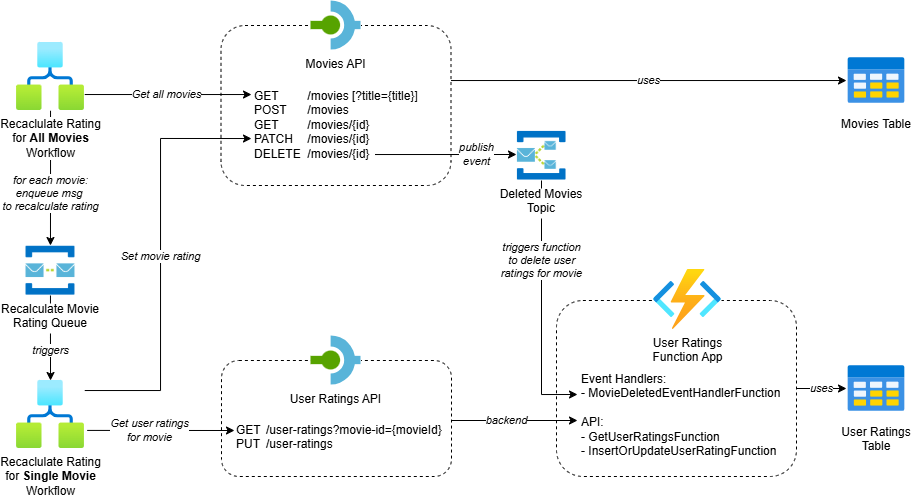

The diagram above was exported from draw.io. Its source (the exported page's mxGraphModel, read from the mxfile embedded in the PNG):
<mxGraphModel dx="1083" dy="779" grid="1" gridSize="10" guides="1" tooltips="1" connect="1" arrows="1" fold="1" page="1" pageScale="1" pageWidth="850" pageHeight="1100" background="#ffffff" math="0" shadow="0">
  <root>
    <mxCell id="0" />
    <mxCell id="1" parent="0" />
    <mxCell id="31" value="" style="rounded=1;whiteSpace=wrap;html=1;dashed=1;" vertex="1" parent="1">
      <mxGeometry x="580" y="340" width="240" height="176" as="geometry" />
    </mxCell>
    <mxCell id="2" value="" style="rounded=1;whiteSpace=wrap;html=1;dashed=1;" parent="1" vertex="1">
      <mxGeometry x="245" y="400" width="230" height="116" as="geometry" />
    </mxCell>
    <mxCell id="3" value="" style="rounded=1;whiteSpace=wrap;html=1;dashed=1;" parent="1" vertex="1">
      <mxGeometry x="244.5" y="65" width="230" height="160" as="geometry" />
    </mxCell>
    <mxCell id="4" value="uses" style="edgeStyle=orthogonalEdgeStyle;rounded=0;orthogonalLoop=1;jettySize=auto;html=1;fontStyle=2" parent="1" source="31" edge="1" target="25">
      <mxGeometry relative="1" as="geometry">
        <mxPoint x="798.5" y="402.5" as="targetPoint" />
      </mxGeometry>
    </mxCell>
    <mxCell id="5" value="User Ratings&lt;div&gt;Function App&lt;/div&gt;" style="image;aspect=fixed;html=1;points=[];align=center;fontSize=12;image=img/lib/azure2/compute/Function_Apps.svg;imageBackground=default;" parent="1" vertex="1">
      <mxGeometry x="677" y="309" width="68" height="60" as="geometry" />
    </mxCell>
    <mxCell id="7" value="triggers" style="edgeStyle=orthogonalEdgeStyle;rounded=0;orthogonalLoop=1;jettySize=auto;html=1;fontStyle=2" parent="1" source="23" target="13" edge="1">
      <mxGeometry x="0.2941" relative="1" as="geometry">
        <mxPoint as="offset" />
        <mxPoint x="74" y="347" as="sourcePoint" />
      </mxGeometry>
    </mxCell>
    <mxCell id="8" value="&lt;font style=&quot;color: rgb(0, 0, 0);&quot;&gt;for each movie:&lt;/font&gt;&lt;div&gt;&lt;font style=&quot;color: rgb(0, 0, 0);&quot;&gt;enqueue msg&amp;nbsp;&lt;/font&gt;&lt;/div&gt;&lt;div&gt;&lt;font style=&quot;color: rgb(0, 0, 0);&quot;&gt;to recalculate rating&lt;/font&gt;&lt;/div&gt;" style="edgeStyle=orthogonalEdgeStyle;rounded=0;orthogonalLoop=1;jettySize=auto;html=1;fontStyle=2" parent="1" source="10" target="23" edge="1">
      <mxGeometry x="0.2308" relative="1" as="geometry">
        <mxPoint as="offset" />
        <mxPoint x="74" y="317" as="targetPoint" />
      </mxGeometry>
    </mxCell>
    <mxCell id="9" value="Get all movies" style="edgeStyle=orthogonalEdgeStyle;rounded=0;orthogonalLoop=1;jettySize=auto;html=1;entryX=-0.006;entryY=0.126;entryDx=0;entryDy=0;entryPerimeter=0;fontStyle=2" parent="1" source="10" target="19" edge="1">
      <mxGeometry x="-0.0208" relative="1" as="geometry">
        <mxPoint as="offset" />
        <Array as="points">
          <mxPoint x="275" y="134" />
        </Array>
        <mxPoint x="434" y="150" as="targetPoint" />
      </mxGeometry>
    </mxCell>
    <mxCell id="10" value="&lt;font style=&quot;color: rgb(0, 0, 0);&quot;&gt;Recaclulate Rating&lt;/font&gt;&lt;div&gt;&lt;font style=&quot;color: rgb(0, 0, 0);&quot;&gt;for &lt;b&gt;All Movies&lt;/b&gt;&lt;/font&gt;&lt;/div&gt;&lt;div&gt;&lt;font style=&quot;color: rgb(0, 0, 0);&quot;&gt;Workflow&lt;/font&gt;&lt;/div&gt;" style="image;aspect=fixed;html=1;points=[];align=center;fontSize=12;image=img/lib/azure2/internet_of_things/Logic_Apps.svg;imageBackground=default;labelBackgroundColor=default;" parent="1" vertex="1">
      <mxGeometry x="40" y="82" width="68" height="68" as="geometry" />
    </mxCell>
    <mxCell id="11" value="Set movie rating" style="edgeStyle=orthogonalEdgeStyle;rounded=0;orthogonalLoop=1;jettySize=auto;html=1;entryX=-0.024;entryY=0.68;entryDx=0;entryDy=0;entryPerimeter=0;fontStyle=2" parent="1" source="13" edge="1">
      <mxGeometry relative="1" as="geometry">
        <Array as="points">
          <mxPoint x="184" y="430.03" />
          <mxPoint x="184" y="178.03" />
        </Array>
        <mxPoint x="108" y="425.02857142857135" as="sourcePoint" />
        <mxPoint x="274.99199999999996" y="178.04000000000008" as="targetPoint" />
      </mxGeometry>
    </mxCell>
    <mxCell id="12" value="&lt;font style=&quot;color: rgb(0, 0, 0);&quot;&gt;Get user ratings&lt;/font&gt;&lt;div&gt;&lt;font style=&quot;color: rgb(0, 0, 0);&quot;&gt;for movie&lt;/font&gt;&lt;/div&gt;" style="rounded=0;orthogonalLoop=1;jettySize=auto;html=1;fontStyle=2;exitX=1.04;exitY=0.734;exitDx=0;exitDy=0;exitPerimeter=0;" parent="1" source="13" edge="1">
      <mxGeometry x="-0.1589" relative="1" as="geometry">
        <mxPoint as="offset" />
        <mxPoint x="118" y="470" as="sourcePoint" />
        <mxPoint x="258" y="470" as="targetPoint" />
      </mxGeometry>
    </mxCell>
    <mxCell id="13" value="&lt;font style=&quot;color: rgb(0, 0, 0);&quot;&gt;Recaclulate Rating&lt;/font&gt;&lt;div&gt;&lt;font style=&quot;color: rgb(0, 0, 0);&quot;&gt;for &lt;b&gt;Single Movie&lt;/b&gt;&lt;/font&gt;&lt;/div&gt;&lt;div&gt;&lt;font style=&quot;color: rgb(0, 0, 0);&quot;&gt;Workflow&lt;/font&gt;&lt;/div&gt;" style="image;aspect=fixed;html=1;points=[];align=center;fontSize=12;image=img/lib/azure2/internet_of_things/Logic_Apps.svg;imageBackground=default;labelBackgroundColor=default;" parent="1" vertex="1">
      <mxGeometry x="40" y="420" width="68" height="68" as="geometry" />
    </mxCell>
    <mxCell id="14" value="uses" style="edgeStyle=orthogonalEdgeStyle;rounded=0;orthogonalLoop=1;jettySize=auto;html=1;fontStyle=2" parent="1" source="3" target="17" edge="1">
      <mxGeometry relative="1" as="geometry">
        <Array as="points">
          <mxPoint x="493.5" y="120.02999999999997" />
          <mxPoint x="493.5" y="120.02999999999997" />
        </Array>
        <mxPoint x="483.5" y="70" as="sourcePoint" />
      </mxGeometry>
    </mxCell>
    <mxCell id="15" value="Movies API" style="shape=image;verticalLabelPosition=bottom;labelBackgroundColor=default;verticalAlign=top;aspect=fixed;imageAspect=0;image=data:image/svg+xml,(base64 omitted: 468 chars);imageBackground=default;" parent="1" vertex="1">
      <mxGeometry x="334.5" y="40" width="50" height="50" as="geometry" />
    </mxCell>
    <mxCell id="16" value="backend" style="edgeStyle=orthogonalEdgeStyle;rounded=0;orthogonalLoop=1;jettySize=auto;html=1;fontStyle=2" parent="1" edge="1">
      <mxGeometry x="-0.127" relative="1" as="geometry">
        <mxPoint x="475" y="460" as="sourcePoint" />
        <mxPoint x="601" y="460" as="targetPoint" />
        <mxPoint as="offset" />
      </mxGeometry>
    </mxCell>
    <mxCell id="17" value="Movies Table" style="shape=image;verticalLabelPosition=bottom;labelBackgroundColor=default;verticalAlign=top;aspect=fixed;imageAspect=0;image=data:image/svg+xml,(base64 omitted: 1460 chars);" parent="1" vertex="1">
      <mxGeometry x="870" y="90" width="60" height="60" as="geometry" />
    </mxCell>
    <mxCell id="18" value="&lt;font style=&quot;color: rgb(0, 0, 0);&quot;&gt;publish&lt;/font&gt;&lt;div&gt;&lt;font style=&quot;color: rgb(0, 0, 0);&quot;&gt;event&lt;/font&gt;&lt;/div&gt;" style="edgeStyle=orthogonalEdgeStyle;rounded=0;orthogonalLoop=1;jettySize=auto;html=1;fontStyle=2" parent="1" edge="1">
      <mxGeometry x="0.4346" relative="1" as="geometry">
        <mxPoint as="offset" />
        <Array as="points" />
        <mxPoint x="398.5" y="194.0322580645161" as="sourcePoint" />
        <mxPoint x="540" y="194" as="targetPoint" />
      </mxGeometry>
    </mxCell>
    <mxCell id="19" value="&lt;font style=&quot;color: rgb(0, 0, 0);&quot;&gt;GET&lt;span style=&quot;white-space: pre;&quot;&gt;&#09;&lt;/span&gt;&lt;span style=&quot;white-space: pre;&quot;&gt;&#09;&lt;/span&gt;/movies [?title={title}]&lt;/font&gt;&lt;div&gt;&lt;font style=&quot;color: rgb(0, 0, 0);&quot;&gt;POST&lt;span style=&quot;white-space: pre;&quot;&gt;&#09;&lt;/span&gt;/movies&lt;/font&gt;&lt;/div&gt;&lt;div&gt;&lt;font style=&quot;color: rgb(0, 0, 0);&quot;&gt;GET&lt;span style=&quot;white-space: pre;&quot;&gt;&#09;&lt;/span&gt;&lt;span style=&quot;white-space: pre;&quot;&gt;&#09;&lt;/span&gt;/movies/{id}&lt;/font&gt;&lt;/div&gt;&lt;div&gt;&lt;font style=&quot;color: rgb(0, 0, 0);&quot;&gt;PATCH&lt;span style=&quot;white-space: pre;&quot;&gt;&#09;&lt;/span&gt;/movies/{id}&lt;/font&gt;&lt;/div&gt;&lt;div&gt;&lt;font style=&quot;color: rgb(0, 0, 0);&quot;&gt;DELETE&lt;span style=&quot;white-space: pre;&quot;&gt;&#09;&lt;/span&gt;/movies/{id}&lt;/font&gt;&lt;/div&gt;" style="text;html=1;whiteSpace=wrap;strokeColor=none;fillColor=none;align=left;verticalAlign=top;rounded=0;fontColor=#000000;" parent="1" vertex="1">
      <mxGeometry x="276" y="122" width="167" height="103" as="geometry" />
    </mxCell>
    <mxCell id="20" value="&lt;font style=&quot;color: rgb(0, 0, 0);&quot;&gt;GET&lt;span style=&quot;white-space: pre;&quot;&gt;&#09;&lt;/span&gt;&amp;nbsp;/user-ratings?movie-id={movieId}&lt;/font&gt;&lt;div&gt;&lt;font style=&quot;color: rgb(0, 0, 0);&quot;&gt;PUT&lt;span style=&quot;white-space: pre;&quot;&gt;&#09;&lt;/span&gt;&amp;nbsp;&lt;span style=&quot;background-color: transparent;&quot;&gt;/&lt;/span&gt;&lt;span style=&quot;background-color: transparent;&quot;&gt;user-ratings&lt;/span&gt;&lt;/font&gt;&lt;/div&gt;" style="text;html=1;whiteSpace=wrap;strokeColor=none;fillColor=none;align=left;verticalAlign=top;rounded=0;" parent="1" vertex="1">
      <mxGeometry x="258.25" y="456" width="215.5" height="60" as="geometry" />
    </mxCell>
    <mxCell id="21" value="&lt;font style=&quot;color: rgb(0, 0, 0);&quot;&gt;triggers function&lt;/font&gt;&lt;div&gt;&lt;font style=&quot;color: rgb(0, 0, 0);&quot;&gt;to delete user&lt;/font&gt;&lt;/div&gt;&lt;div&gt;&lt;font style=&quot;color: rgb(0, 0, 0);&quot;&gt;ratings for movie&lt;/font&gt;&lt;/div&gt;" style="edgeStyle=orthogonalEdgeStyle;rounded=0;orthogonalLoop=1;jettySize=auto;html=1;fontStyle=2;exitX=0.5;exitY=1;exitDx=0;exitDy=0;" parent="1" edge="1" source="27">
      <mxGeometry x="-0.36" relative="1" as="geometry">
        <mxPoint as="offset" />
        <mxPoint x="586" y="214" as="sourcePoint" />
        <mxPoint x="601" y="434" as="targetPoint" />
        <Array as="points">
          <mxPoint x="565" y="434" />
        </Array>
      </mxGeometry>
    </mxCell>
    <mxCell id="23" value="Recalculate Movie&#10;Rating Queue" style="shape=image;verticalLabelPosition=bottom;labelBackgroundColor=default;verticalAlign=top;aspect=fixed;imageAspect=0;image=data:image/png,(base64 omitted: 3148 chars);fontColor=#000000;" parent="1" vertex="1">
      <mxGeometry x="48.82000000000005" y="285" width="50.35" height="50" as="geometry" />
    </mxCell>
    <mxCell id="24" value="User Ratings API" style="shape=image;verticalLabelPosition=bottom;labelBackgroundColor=default;verticalAlign=top;aspect=fixed;imageAspect=0;image=data:image/svg+xml,(base64 omitted: 468 chars);imageBackground=default;" parent="1" vertex="1">
      <mxGeometry x="334.5" y="375" width="50" height="50" as="geometry" />
    </mxCell>
    <mxCell id="25" value="User Ratings&#10;Table" style="shape=image;verticalLabelPosition=bottom;labelBackgroundColor=default;verticalAlign=top;aspect=fixed;imageAspect=0;image=data:image/svg+xml,(base64 omitted: 1460 chars);" parent="1" vertex="1">
      <mxGeometry x="870" y="398" width="60" height="60" as="geometry" />
    </mxCell>
    <mxCell id="27" value="Deleted Movies&#10;Topic" style="shape=image;verticalLabelPosition=bottom;labelBackgroundColor=default;verticalAlign=top;aspect=fixed;imageAspect=0;image=data:image/png,(base64 omitted: 3696 chars);fontColor=#000000;" parent="1" vertex="1">
      <mxGeometry x="540" y="170" width="50" height="50" as="geometry" />
    </mxCell>
    <mxCell id="30" value="&lt;div&gt;&lt;font style=&quot;color: rgb(0, 0, 0);&quot;&gt;Event Handlers:&lt;/font&gt;&lt;/div&gt;&lt;div&gt;&lt;font style=&quot;color: rgb(0, 0, 0);&quot;&gt;-&amp;nbsp;MovieDeletedEventHandlerFunction&lt;/font&gt;&lt;/div&gt;&lt;div&gt;&lt;font style=&quot;color: rgb(0, 0, 0);&quot;&gt;&lt;br&gt;&lt;/font&gt;&lt;/div&gt;&lt;font style=&quot;color: rgb(0, 0, 0);&quot;&gt;API:&lt;/font&gt;&lt;div&gt;&lt;font style=&quot;color: rgb(0, 0, 0);&quot;&gt;-&amp;nbsp;GetUserRatingsFunction&lt;/font&gt;&lt;/div&gt;&lt;div&gt;&lt;font style=&quot;color: rgb(0, 0, 0);&quot;&gt;-&amp;nbsp;InsertOrUpdateUserRatingFunction&lt;/font&gt;&lt;/div&gt;" style="text;html=1;whiteSpace=wrap;strokeColor=none;fillColor=none;align=left;verticalAlign=top;rounded=0;" vertex="1" parent="1">
      <mxGeometry x="603.25" y="405" width="215.5" height="60" as="geometry" />
    </mxCell>
  </root>
</mxGraphModel>